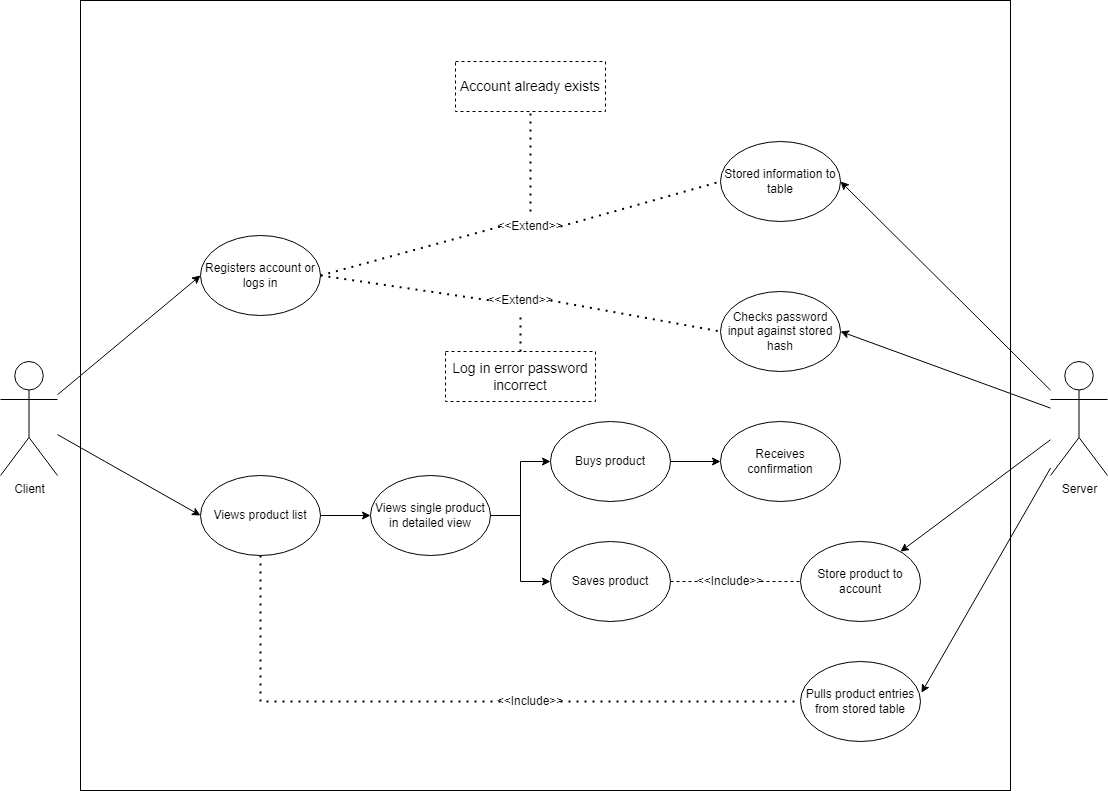

The diagram above was exported from draw.io. Its source (the exported page's mxGraphModel, read from the mxfile embedded in the PNG):
<mxGraphModel dx="1562" dy="895" grid="1" gridSize="10" guides="1" tooltips="1" connect="1" arrows="1" fold="1" page="1" pageScale="1" pageWidth="1169" pageHeight="827" math="0" shadow="0">
  <root>
    <mxCell id="0" />
    <mxCell id="1" parent="0" />
    <mxCell id="8libgiJ2uz0hlNOaXOMh-5" value="" style="rounded=0;whiteSpace=wrap;html=1;fillColor=none;shadow=0;" parent="1" vertex="1">
      <mxGeometry x="120" y="19" width="930" height="790" as="geometry" />
    </mxCell>
    <mxCell id="8libgiJ2uz0hlNOaXOMh-2" value="Client" style="shape=umlActor;verticalLabelPosition=bottom;verticalAlign=top;html=1;outlineConnect=0;" parent="1" vertex="1">
      <mxGeometry x="40" y="380" width="57" height="114" as="geometry" />
    </mxCell>
    <mxCell id="8libgiJ2uz0hlNOaXOMh-9" value="Registers account or logs in" style="ellipse;whiteSpace=wrap;html=1;" parent="1" vertex="1">
      <mxGeometry x="240" y="254" width="120" height="80" as="geometry" />
    </mxCell>
    <mxCell id="8libgiJ2uz0hlNOaXOMh-15" style="edgeStyle=orthogonalEdgeStyle;rounded=0;orthogonalLoop=1;jettySize=auto;html=1;entryX=0;entryY=0.5;entryDx=0;entryDy=0;" parent="1" source="8libgiJ2uz0hlNOaXOMh-11" target="8libgiJ2uz0hlNOaXOMh-14" edge="1">
      <mxGeometry relative="1" as="geometry" />
    </mxCell>
    <mxCell id="8libgiJ2uz0hlNOaXOMh-11" value="Views product list" style="ellipse;whiteSpace=wrap;html=1;fillColor=none;" parent="1" vertex="1">
      <mxGeometry x="240" y="494" width="120" height="80" as="geometry" />
    </mxCell>
    <mxCell id="8libgiJ2uz0hlNOaXOMh-17" style="edgeStyle=orthogonalEdgeStyle;rounded=0;orthogonalLoop=1;jettySize=auto;html=1;" parent="1" source="8libgiJ2uz0hlNOaXOMh-14" target="8libgiJ2uz0hlNOaXOMh-16" edge="1">
      <mxGeometry relative="1" as="geometry" />
    </mxCell>
    <mxCell id="8libgiJ2uz0hlNOaXOMh-20" style="edgeStyle=orthogonalEdgeStyle;rounded=0;orthogonalLoop=1;jettySize=auto;html=1;entryX=0;entryY=0.5;entryDx=0;entryDy=0;" parent="1" source="8libgiJ2uz0hlNOaXOMh-14" target="8libgiJ2uz0hlNOaXOMh-18" edge="1">
      <mxGeometry relative="1" as="geometry" />
    </mxCell>
    <mxCell id="8libgiJ2uz0hlNOaXOMh-14" value="Views single product in detailed view" style="ellipse;whiteSpace=wrap;html=1;fillColor=none;" parent="1" vertex="1">
      <mxGeometry x="410" y="494" width="120" height="80" as="geometry" />
    </mxCell>
    <mxCell id="8libgiJ2uz0hlNOaXOMh-30" style="edgeStyle=orthogonalEdgeStyle;rounded=0;orthogonalLoop=1;jettySize=auto;html=1;" parent="1" source="8libgiJ2uz0hlNOaXOMh-16" target="8libgiJ2uz0hlNOaXOMh-29" edge="1">
      <mxGeometry relative="1" as="geometry" />
    </mxCell>
    <mxCell id="8libgiJ2uz0hlNOaXOMh-16" value="Buys product" style="ellipse;whiteSpace=wrap;html=1;fillColor=none;" parent="1" vertex="1">
      <mxGeometry x="590" y="440" width="120" height="80" as="geometry" />
    </mxCell>
    <mxCell id="8libgiJ2uz0hlNOaXOMh-18" value="Saves product" style="ellipse;whiteSpace=wrap;html=1;fillColor=none;" parent="1" vertex="1">
      <mxGeometry x="590" y="560" width="120" height="80" as="geometry" />
    </mxCell>
    <mxCell id="8libgiJ2uz0hlNOaXOMh-19" value="Server" style="shape=umlActor;verticalLabelPosition=bottom;verticalAlign=top;html=1;outlineConnect=0;" parent="1" vertex="1">
      <mxGeometry x="1090" y="380" width="57" height="114" as="geometry" />
    </mxCell>
    <mxCell id="8libgiJ2uz0hlNOaXOMh-22" value="Store product to account" style="ellipse;whiteSpace=wrap;html=1;fillColor=none;" parent="1" vertex="1">
      <mxGeometry x="840" y="560" width="120" height="80" as="geometry" />
    </mxCell>
    <mxCell id="8libgiJ2uz0hlNOaXOMh-25" value="" style="endArrow=none;dashed=1;html=1;rounded=0;exitX=1;exitY=0.5;exitDx=0;exitDy=0;entryX=0;entryY=0.5;entryDx=0;entryDy=0;startArrow=none;" parent="1" source="8libgiJ2uz0hlNOaXOMh-26" target="8libgiJ2uz0hlNOaXOMh-22" edge="1">
      <mxGeometry width="50" height="50" relative="1" as="geometry">
        <mxPoint x="830" y="660" as="sourcePoint" />
        <mxPoint x="880" y="610" as="targetPoint" />
      </mxGeometry>
    </mxCell>
    <mxCell id="8libgiJ2uz0hlNOaXOMh-26" value="&amp;lt;&amp;lt;Include&amp;gt;&amp;gt;" style="text;html=1;strokeColor=none;fillColor=none;align=center;verticalAlign=middle;whiteSpace=wrap;rounded=0;" parent="1" vertex="1">
      <mxGeometry x="740" y="585" width="60" height="30" as="geometry" />
    </mxCell>
    <mxCell id="8libgiJ2uz0hlNOaXOMh-27" value="" style="endArrow=none;dashed=1;html=1;rounded=0;exitX=1;exitY=0.5;exitDx=0;exitDy=0;entryX=0;entryY=0.5;entryDx=0;entryDy=0;" parent="1" source="8libgiJ2uz0hlNOaXOMh-18" target="8libgiJ2uz0hlNOaXOMh-26" edge="1">
      <mxGeometry width="50" height="50" relative="1" as="geometry">
        <mxPoint x="710" y="600" as="sourcePoint" />
        <mxPoint x="820" y="600" as="targetPoint" />
      </mxGeometry>
    </mxCell>
    <mxCell id="8libgiJ2uz0hlNOaXOMh-29" value="Receives confirmation" style="ellipse;whiteSpace=wrap;html=1;fillColor=none;" parent="1" vertex="1">
      <mxGeometry x="760" y="440" width="120" height="80" as="geometry" />
    </mxCell>
    <mxCell id="8libgiJ2uz0hlNOaXOMh-32" value="Stored information to table" style="ellipse;whiteSpace=wrap;html=1;fillColor=none;" parent="1" vertex="1">
      <mxGeometry x="760" y="160" width="120" height="80" as="geometry" />
    </mxCell>
    <mxCell id="8libgiJ2uz0hlNOaXOMh-33" value="Checks password input against stored hash" style="ellipse;whiteSpace=wrap;html=1;fillColor=none;" parent="1" vertex="1">
      <mxGeometry x="760" y="310" width="120" height="80" as="geometry" />
    </mxCell>
    <mxCell id="8libgiJ2uz0hlNOaXOMh-34" value="" style="endArrow=none;dashed=1;html=1;dashPattern=1 3;strokeWidth=2;rounded=0;exitX=1;exitY=0.5;exitDx=0;exitDy=0;entryX=0;entryY=0.5;entryDx=0;entryDy=0;startArrow=none;" parent="1" source="8libgiJ2uz0hlNOaXOMh-37" target="8libgiJ2uz0hlNOaXOMh-33" edge="1">
      <mxGeometry width="50" height="50" relative="1" as="geometry">
        <mxPoint x="370" y="380" as="sourcePoint" />
        <mxPoint x="420" y="330" as="targetPoint" />
      </mxGeometry>
    </mxCell>
    <mxCell id="8libgiJ2uz0hlNOaXOMh-35" value="" style="endArrow=none;dashed=1;html=1;dashPattern=1 3;strokeWidth=2;rounded=0;exitX=1;exitY=0.5;exitDx=0;exitDy=0;entryX=0;entryY=0.5;entryDx=0;entryDy=0;startArrow=none;" parent="1" source="8libgiJ2uz0hlNOaXOMh-54" target="8libgiJ2uz0hlNOaXOMh-32" edge="1">
      <mxGeometry width="50" height="50" relative="1" as="geometry">
        <mxPoint x="369.9999999999932" y="304" as="sourcePoint" />
        <mxPoint x="770" y="360" as="targetPoint" />
        <Array as="points" />
      </mxGeometry>
    </mxCell>
    <mxCell id="8libgiJ2uz0hlNOaXOMh-37" value="&amp;lt;&amp;lt;Extend&amp;gt;&amp;gt;" style="text;html=1;strokeColor=none;fillColor=none;align=center;verticalAlign=middle;whiteSpace=wrap;rounded=0;" parent="1" vertex="1">
      <mxGeometry x="530" y="304" width="60" height="30" as="geometry" />
    </mxCell>
    <mxCell id="8libgiJ2uz0hlNOaXOMh-38" value="" style="endArrow=none;dashed=1;html=1;dashPattern=1 3;strokeWidth=2;rounded=0;exitX=1;exitY=0.5;exitDx=0;exitDy=0;entryX=0;entryY=0.5;entryDx=0;entryDy=0;" parent="1" source="8libgiJ2uz0hlNOaXOMh-9" target="8libgiJ2uz0hlNOaXOMh-37" edge="1">
      <mxGeometry width="50" height="50" relative="1" as="geometry">
        <mxPoint x="359.9999999999932" y="294" as="sourcePoint" />
        <mxPoint x="760" y="350" as="targetPoint" />
      </mxGeometry>
    </mxCell>
    <mxCell id="8libgiJ2uz0hlNOaXOMh-40" value="" style="endArrow=none;dashed=1;html=1;dashPattern=1 3;strokeWidth=2;rounded=0;entryX=0.5;entryY=1;entryDx=0;entryDy=0;exitX=0.5;exitY=0;exitDx=0;exitDy=0;" parent="1" source="8libgiJ2uz0hlNOaXOMh-41" target="8libgiJ2uz0hlNOaXOMh-37" edge="1">
      <mxGeometry width="50" height="50" relative="1" as="geometry">
        <mxPoint x="500" y="400" as="sourcePoint" />
        <mxPoint x="550" y="350" as="targetPoint" />
      </mxGeometry>
    </mxCell>
    <mxCell id="8libgiJ2uz0hlNOaXOMh-41" value="&lt;span style=&quot;font-size: 14px;&quot;&gt;Log in error password incorrect&lt;/span&gt;" style="rounded=0;whiteSpace=wrap;html=1;fillColor=none;border 1px dotted black;dashed=1;" parent="1" vertex="1">
      <mxGeometry x="485" y="370" width="150" height="50" as="geometry" />
    </mxCell>
    <mxCell id="8libgiJ2uz0hlNOaXOMh-42" value="Pulls product entries from stored table" style="ellipse;whiteSpace=wrap;html=1;fillColor=none;" parent="1" vertex="1">
      <mxGeometry x="840" y="680" width="120" height="80" as="geometry" />
    </mxCell>
    <mxCell id="8libgiJ2uz0hlNOaXOMh-48" value="" style="endArrow=none;dashed=1;html=1;dashPattern=1 3;strokeWidth=2;rounded=0;entryX=0.5;entryY=1;entryDx=0;entryDy=0;exitX=0;exitY=0.5;exitDx=0;exitDy=0;startArrow=none;" parent="1" source="8libgiJ2uz0hlNOaXOMh-49" target="8libgiJ2uz0hlNOaXOMh-11" edge="1">
      <mxGeometry width="50" height="50" relative="1" as="geometry">
        <mxPoint x="390" y="760" as="sourcePoint" />
        <mxPoint x="440" y="710" as="targetPoint" />
        <Array as="points">
          <mxPoint x="300" y="720" />
        </Array>
      </mxGeometry>
    </mxCell>
    <mxCell id="8libgiJ2uz0hlNOaXOMh-49" value="&amp;lt;&amp;lt;Include&amp;gt;&amp;gt;" style="text;html=1;strokeColor=none;fillColor=none;align=center;verticalAlign=middle;whiteSpace=wrap;rounded=0;" parent="1" vertex="1">
      <mxGeometry x="540" y="705" width="60" height="30" as="geometry" />
    </mxCell>
    <mxCell id="8libgiJ2uz0hlNOaXOMh-52" value="" style="endArrow=none;dashed=1;html=1;dashPattern=1 3;strokeWidth=2;rounded=0;entryX=0;entryY=0.5;entryDx=0;entryDy=0;exitX=1;exitY=0.5;exitDx=0;exitDy=0;" parent="1" source="8libgiJ2uz0hlNOaXOMh-49" target="8libgiJ2uz0hlNOaXOMh-42" edge="1">
      <mxGeometry width="50" height="50" relative="1" as="geometry">
        <mxPoint x="530" y="750" as="sourcePoint" />
        <mxPoint x="580" y="700" as="targetPoint" />
      </mxGeometry>
    </mxCell>
    <mxCell id="8libgiJ2uz0hlNOaXOMh-54" value="&amp;lt;&amp;lt;Extend&amp;gt;&amp;gt;" style="text;html=1;strokeColor=none;fillColor=none;align=center;verticalAlign=middle;whiteSpace=wrap;rounded=0;" parent="1" vertex="1">
      <mxGeometry x="540" y="230" width="60" height="30" as="geometry" />
    </mxCell>
    <mxCell id="8libgiJ2uz0hlNOaXOMh-55" value="" style="endArrow=none;dashed=1;html=1;dashPattern=1 3;strokeWidth=2;rounded=0;exitX=1;exitY=0.5;exitDx=0;exitDy=0;entryX=0;entryY=0.5;entryDx=0;entryDy=0;" parent="1" source="8libgiJ2uz0hlNOaXOMh-9" target="8libgiJ2uz0hlNOaXOMh-54" edge="1">
      <mxGeometry width="50" height="50" relative="1" as="geometry">
        <mxPoint x="360" y="294" as="sourcePoint" />
        <mxPoint x="760" y="200" as="targetPoint" />
        <Array as="points" />
      </mxGeometry>
    </mxCell>
    <mxCell id="8libgiJ2uz0hlNOaXOMh-56" value="&lt;span style=&quot;font-size: 14px;&quot;&gt;Account already exists&lt;/span&gt;" style="rounded=0;whiteSpace=wrap;html=1;fillColor=none;border 1px dotted black;dashed=1;" parent="1" vertex="1">
      <mxGeometry x="495" y="80" width="150" height="50" as="geometry" />
    </mxCell>
    <mxCell id="8libgiJ2uz0hlNOaXOMh-57" value="" style="endArrow=none;dashed=1;html=1;dashPattern=1 3;strokeWidth=2;rounded=0;entryX=0.5;entryY=1;entryDx=0;entryDy=0;" parent="1" source="8libgiJ2uz0hlNOaXOMh-54" target="8libgiJ2uz0hlNOaXOMh-56" edge="1">
      <mxGeometry width="50" height="50" relative="1" as="geometry">
        <mxPoint x="460" y="260" as="sourcePoint" />
        <mxPoint x="510" y="210" as="targetPoint" />
      </mxGeometry>
    </mxCell>
    <mxCell id="8libgiJ2uz0hlNOaXOMh-62" value="" style="endArrow=classic;html=1;rounded=0;entryX=0;entryY=0.5;entryDx=0;entryDy=0;" parent="1" source="8libgiJ2uz0hlNOaXOMh-2" target="8libgiJ2uz0hlNOaXOMh-9" edge="1">
      <mxGeometry width="50" height="50" relative="1" as="geometry">
        <mxPoint x="100" y="440" as="sourcePoint" />
        <mxPoint x="210" y="380" as="targetPoint" />
      </mxGeometry>
    </mxCell>
    <mxCell id="8libgiJ2uz0hlNOaXOMh-63" value="" style="endArrow=classic;html=1;rounded=0;entryX=0;entryY=0.5;entryDx=0;entryDy=0;" parent="1" source="8libgiJ2uz0hlNOaXOMh-2" target="8libgiJ2uz0hlNOaXOMh-11" edge="1">
      <mxGeometry width="50" height="50" relative="1" as="geometry">
        <mxPoint x="107" y="423.2361516034987" as="sourcePoint" />
        <mxPoint x="250" y="304" as="targetPoint" />
      </mxGeometry>
    </mxCell>
    <mxCell id="8libgiJ2uz0hlNOaXOMh-64" value="" style="endArrow=classic;html=1;rounded=0;entryX=1;entryY=0.5;entryDx=0;entryDy=0;" parent="1" source="8libgiJ2uz0hlNOaXOMh-19" target="8libgiJ2uz0hlNOaXOMh-32" edge="1">
      <mxGeometry width="50" height="50" relative="1" as="geometry">
        <mxPoint x="1010" y="450" as="sourcePoint" />
        <mxPoint x="1060" y="400" as="targetPoint" />
      </mxGeometry>
    </mxCell>
    <mxCell id="8libgiJ2uz0hlNOaXOMh-65" value="" style="endArrow=classic;html=1;rounded=0;entryX=1;entryY=0.5;entryDx=0;entryDy=0;" parent="1" source="8libgiJ2uz0hlNOaXOMh-19" target="8libgiJ2uz0hlNOaXOMh-33" edge="1">
      <mxGeometry width="50" height="50" relative="1" as="geometry">
        <mxPoint x="1100" y="418.6792452830191" as="sourcePoint" />
        <mxPoint x="890" y="210" as="targetPoint" />
      </mxGeometry>
    </mxCell>
    <mxCell id="8libgiJ2uz0hlNOaXOMh-66" value="" style="endArrow=classic;html=1;rounded=0;" parent="1" source="8libgiJ2uz0hlNOaXOMh-19" target="8libgiJ2uz0hlNOaXOMh-22" edge="1">
      <mxGeometry width="50" height="50" relative="1" as="geometry">
        <mxPoint x="1100" y="436.60377358490587" as="sourcePoint" />
        <mxPoint x="890" y="360" as="targetPoint" />
      </mxGeometry>
    </mxCell>
    <mxCell id="8libgiJ2uz0hlNOaXOMh-67" value="" style="endArrow=classic;html=1;rounded=0;entryX=1.008;entryY=0.391;entryDx=0;entryDy=0;entryPerimeter=0;" parent="1" source="8libgiJ2uz0hlNOaXOMh-19" target="8libgiJ2uz0hlNOaXOMh-42" edge="1">
      <mxGeometry width="50" height="50" relative="1" as="geometry">
        <mxPoint x="1100" y="468.25365794133927" as="sourcePoint" />
        <mxPoint x="949.9472573610274" y="580.1543479486572" as="targetPoint" />
      </mxGeometry>
    </mxCell>
  </root>
</mxGraphModel>